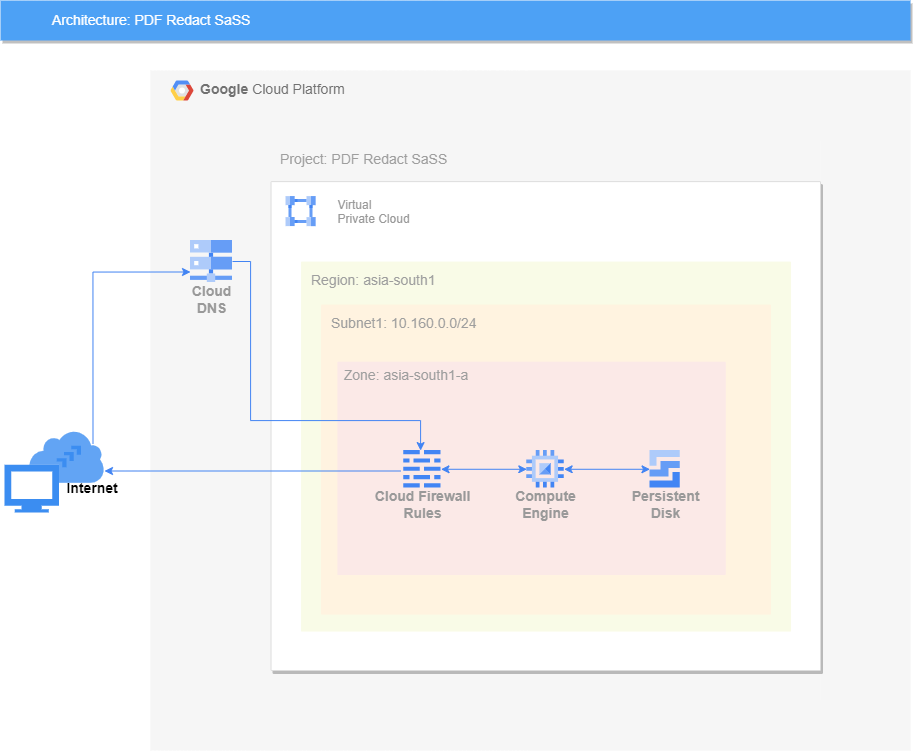

The diagram above was exported from draw.io. Its source (the exported page's mxGraphModel, read from the mxfile embedded in the PNG):
<mxGraphModel dx="1909" dy="965" grid="1" gridSize="10" guides="1" tooltips="1" connect="1" arrows="1" fold="1" page="1" pageScale="1" pageWidth="1169" pageHeight="827" background="none" math="0" shadow="0">
  <root>
    <mxCell id="0" />
    <mxCell id="1" parent="0" />
    <mxCell id="14" value="&lt;b&gt;Google &lt;/b&gt;Cloud Platform" style="fillColor=#F6F6F6;strokeColor=none;shadow=0;gradientColor=none;fontSize=14;align=left;spacing=10;fontColor=#717171;9E9E9E;verticalAlign=top;spacingTop=-4;fontStyle=0;spacingLeft=40;html=1;container=0;" parent="1" vertex="1">
      <mxGeometry x="220" y="190" width="760" height="680" as="geometry" />
    </mxCell>
    <mxCell id="2" value="Architecture: PDF Redact SaSS&amp;nbsp;" style="fillColor=#4DA1F5;strokeColor=none;shadow=1;gradientColor=none;fontSize=14;align=left;spacingLeft=50;fontColor=#ffffff;html=1;" parent="1" vertex="1">
      <mxGeometry x="70" y="120" width="910" height="40" as="geometry" />
    </mxCell>
    <mxCell id="fGogee-YWOhLaWiUv0KE-42" value="" style="sketch=0;html=1;aspect=fixed;strokeColor=none;shadow=0;align=center;verticalAlign=top;fillColor=#3B8DF1;shape=mxgraph.gcp2.internet_connection" parent="1" vertex="1">
      <mxGeometry x="74" y="549" width="100" height="83" as="geometry" />
    </mxCell>
    <mxCell id="fGogee-YWOhLaWiUv0KE-26" value="Project: PDF Redact SaSS" style="sketch=0;points=[[0,0,0],[0.25,0,0],[0.5,0,0],[0.75,0,0],[1,0,0],[1,0.25,0],[1,0.5,0],[1,0.75,0],[1,1,0],[0.75,1,0],[0.5,1,0],[0.25,1,0],[0,1,0],[0,0.75,0],[0,0.5,0],[0,0.25,0]];rounded=1;absoluteArcSize=1;arcSize=2;html=1;strokeColor=none;gradientColor=none;shadow=0;dashed=0;fontSize=12;fontColor=#9E9E9E;align=left;verticalAlign=top;spacing=10;spacingTop=-4;fillColor=#F6F6F6;container=0;" parent="1" vertex="1">
      <mxGeometry x="340" y="260" width="550.15" height="560" as="geometry" />
    </mxCell>
    <mxCell id="15" value="" style="shape=mxgraph.gcp2.google_cloud_platform;fillColor=#F6F6F6;strokeColor=none;shadow=0;gradientColor=none;" parent="1" vertex="1">
      <mxGeometry x="240" y="200" width="23" height="20" as="geometry">
        <mxPoint x="20" y="10" as="offset" />
      </mxGeometry>
    </mxCell>
    <mxCell id="fGogee-YWOhLaWiUv0KE-43" value="Cloud&#10;DNS" style="sketch=0;html=1;verticalAlign=top;labelPosition=center;verticalLabelPosition=bottom;align=center;spacingTop=-6;fontSize=11;fontStyle=1;fontColor=#999999;shape=image;aspect=fixed;imageAspect=0;image=data:image/svg+xml,(base64 omitted: 828 chars);" parent="1" vertex="1">
      <mxGeometry x="260" y="360" width="42" height="42" as="geometry" />
    </mxCell>
    <mxCell id="fGogee-YWOhLaWiUv0KE-33" value="&amp;nbsp; &amp;nbsp; &amp;nbsp; &amp;nbsp; &amp;nbsp; &amp;nbsp; VPC Network" style="sketch=0;points=[[0,0,0],[0.25,0,0],[0.5,0,0],[0.75,0,0],[1,0,0],[1,0.25,0],[1,0.5,0],[1,0.75,0],[1,1,0],[0.75,1,0],[0.5,1,0],[0.25,1,0],[0,1,0],[0,0.75,0],[0,0.5,0],[0,0.25,0]];rounded=1;absoluteArcSize=1;arcSize=2;html=1;strokeColor=none;gradientColor=none;shadow=0;dashed=0;fontSize=12;fontColor=#9E9E9E;align=left;verticalAlign=top;spacing=10;spacingTop=-4;fillColor=#ECEFF1;" parent="1" vertex="1">
      <mxGeometry x="350" y="310" width="540" height="480" as="geometry">
        <mxPoint x="10" y="50" as="offset" />
      </mxGeometry>
    </mxCell>
    <mxCell id="9OPiOl1-3J488z4optOs-27" value="" style="strokeColor=#dddddd;shadow=1;strokeWidth=1;rounded=1;absoluteArcSize=1;arcSize=2;fontStyle=0" vertex="1" parent="fGogee-YWOhLaWiUv0KE-33">
      <mxGeometry x="-9.473684210526315" y="-8.88888888888889" width="549.4736842105262" height="488.88888888888886" as="geometry" />
    </mxCell>
    <mxCell id="9OPiOl1-3J488z4optOs-28" value="Virtual&#10;Private Cloud" style="editableCssRules=.*;fontColor=#999999;shape=image;verticalLabelPosition=middle;labelBackgroundColor=#ffffff;verticalAlign=middle;labelPosition=right;align=left;spacingLeft=20;part=1;points=[];imageAspect=0;image=data:image/svg+xml,(base64 omitted: 996 chars);" vertex="1" parent="9OPiOl1-3J488z4optOs-27">
      <mxGeometry width="30" height="30" relative="1" as="geometry">
        <mxPoint x="15" y="15" as="offset" />
      </mxGeometry>
    </mxCell>
    <mxCell id="fGogee-YWOhLaWiUv0KE-36" value="Region:&amp;nbsp;asia-south1" style="sketch=0;points=[[0,0,0],[0.25,0,0],[0.5,0,0],[0.75,0,0],[1,0,0],[1,0.25,0],[1,0.5,0],[1,0.75,0],[1,1,0],[0.75,1,0],[0.5,1,0],[0.25,1,0],[0,1,0],[0,0.75,0],[0,0.5,0],[0,0.25,0]];rounded=1;absoluteArcSize=1;arcSize=2;html=1;strokeColor=none;gradientColor=none;shadow=0;dashed=0;fontSize=12;fontColor=#9E9E9E;align=left;verticalAlign=top;spacing=10;spacingTop=-4;fillColor=#F9FBE7;" parent="9OPiOl1-3J488z4optOs-27" vertex="1">
      <mxGeometry width="490" height="370" relative="1" as="geometry">
        <mxPoint x="30" y="80" as="offset" />
      </mxGeometry>
    </mxCell>
    <mxCell id="fGogee-YWOhLaWiUv0KE-34" value="Subnet1: 10.160.0.0/24" style="sketch=0;points=[[0,0,0],[0.25,0,0],[0.5,0,0],[0.75,0,0],[1,0,0],[1,0.25,0],[1,0.5,0],[1,0.75,0],[1,1,0],[0.75,1,0],[0.5,1,0],[0.25,1,0],[0,1,0],[0,0.75,0],[0,0.5,0],[0,0.25,0]];rounded=1;absoluteArcSize=1;arcSize=2;html=1;strokeColor=none;gradientColor=none;shadow=0;dashed=0;fontSize=12;fontColor=#9E9E9E;align=left;verticalAlign=top;spacing=10;spacingTop=-4;fillColor=#FFF3E0;container=0;" parent="9OPiOl1-3J488z4optOs-27" vertex="1">
      <mxGeometry width="450" height="310" relative="1" as="geometry">
        <mxPoint x="50" y="123" as="offset" />
      </mxGeometry>
    </mxCell>
    <mxCell id="fGogee-YWOhLaWiUv0KE-35" value="" style="sketch=0;points=[[0,0,0],[0.25,0,0],[0.5,0,0],[0.75,0,0],[1,0,0],[1,0.25,0],[1,0.5,0],[1,0.75,0],[1,1,0],[0.75,1,0],[0.5,1,0],[0.25,1,0],[0,1,0],[0,0.75,0],[0,0.5,0],[0,0.25,0]];rounded=1;absoluteArcSize=1;arcSize=2;html=1;strokeColor=none;gradientColor=none;shadow=0;dashed=0;fontSize=12;fontColor=#9E9E9E;align=left;verticalAlign=top;spacing=10;spacingTop=-4;fillColor=#FBE9E7;" parent="9OPiOl1-3J488z4optOs-27" vertex="1">
      <mxGeometry x="66.3157894736842" y="180.11111111111111" width="388.4210526315789" height="213.33333333333331" as="geometry">
        <mxPoint x="-30" y="80" as="offset" />
      </mxGeometry>
    </mxCell>
    <mxCell id="fGogee-YWOhLaWiUv0KE-41" style="edgeStyle=orthogonalEdgeStyle;rounded=0;orthogonalLoop=1;jettySize=auto;html=1;exitX=1;exitY=0.5;exitDx=0;exitDy=0;strokeColor=#4284f3;startArrow=classic;startFill=1;entryX=0;entryY=0.5;entryDx=0;entryDy=0;" parent="fGogee-YWOhLaWiUv0KE-35" source="9OPiOl1-3J488z4optOs-37" target="9OPiOl1-3J488z4optOs-38" edge="1">
      <mxGeometry relative="1" as="geometry">
        <mxPoint x="119.89894736842076" y="99.90666666666644" as="sourcePoint" />
        <mxPoint x="185.66526315789494" y="104.35555555555543" as="targetPoint" />
      </mxGeometry>
    </mxCell>
    <mxCell id="fGogee-YWOhLaWiUv0KE-50" style="edgeStyle=orthogonalEdgeStyle;rounded=0;orthogonalLoop=1;jettySize=auto;html=1;exitX=1;exitY=0.5;exitDx=0;exitDy=0;entryX=0;entryY=0.5;entryDx=0;entryDy=0;strokeColor=#4284f3;startArrow=classic;startFill=1;" parent="fGogee-YWOhLaWiUv0KE-35" source="9OPiOl1-3J488z4optOs-38" target="9OPiOl1-3J488z4optOs-39" edge="1">
      <mxGeometry relative="1" as="geometry">
        <mxPoint x="228.49578947368423" y="104.35111111111088" as="sourcePoint" />
        <mxPoint x="290.7757894736844" y="104.35111111111088" as="targetPoint" />
      </mxGeometry>
    </mxCell>
    <mxCell id="9OPiOl1-3J488z4optOs-31" value="&lt;span style=&quot;font-weight: normal;&quot;&gt;Zone: asia-south1-a&lt;/span&gt;" style="text;html=1;strokeColor=none;fillColor=none;align=center;verticalAlign=middle;whiteSpace=wrap;rounded=0;fontStyle=1;fontColor=#9e9e9e;" vertex="1" parent="fGogee-YWOhLaWiUv0KE-35">
      <mxGeometry x="4.7368421052631575" width="127.89473684210525" height="26.666666666666664" as="geometry" />
    </mxCell>
    <mxCell id="9OPiOl1-3J488z4optOs-37" value="Cloud Firewall&#10;Rules" style="sketch=0;html=1;verticalAlign=top;labelPosition=center;verticalLabelPosition=bottom;align=center;spacingTop=-6;fontSize=11;fontStyle=1;fontColor=#999999;shape=image;aspect=fixed;imageAspect=0;image=data:image/svg+xml,(base64 omitted: 664 chars);" vertex="1" parent="fGogee-YWOhLaWiUv0KE-35">
      <mxGeometry x="66.3157894736842" y="88.88888888888889" width="37.33333333333333" height="37.33333333333333" as="geometry" />
    </mxCell>
    <mxCell id="9OPiOl1-3J488z4optOs-38" value="Compute&#10;Engine" style="sketch=0;html=1;verticalAlign=top;labelPosition=center;verticalLabelPosition=bottom;align=center;spacingTop=-6;fontSize=11;fontStyle=1;fontColor=#999999;shape=image;aspect=fixed;imageAspect=0;image=data:image/svg+xml,(base64 omitted: 880 chars);" vertex="1" parent="fGogee-YWOhLaWiUv0KE-35">
      <mxGeometry x="189.47368421052627" y="88.88888888888889" width="37.33333333333333" height="37.33333333333333" as="geometry" />
    </mxCell>
    <mxCell id="9OPiOl1-3J488z4optOs-39" value="Persistent&#10;Disk" style="sketch=0;html=1;verticalAlign=top;labelPosition=center;verticalLabelPosition=bottom;align=center;spacingTop=-6;fontSize=11;fontStyle=1;fontColor=#999999;shape=image;aspect=fixed;imageAspect=0;image=data:image/svg+xml,(base64 omitted: 628 chars);" vertex="1" parent="fGogee-YWOhLaWiUv0KE-35">
      <mxGeometry x="312.6315789473684" y="88.88888888888889" width="30.22222222222222" height="37.33333333333333" as="geometry" />
    </mxCell>
    <mxCell id="9OPiOl1-3J488z4optOs-29" value="Untitled Layer" parent="0" />
    <mxCell id="9OPiOl1-3J488z4optOs-30" value="&lt;b&gt;Internet&amp;nbsp;&lt;/b&gt;" style="text;html=1;strokeColor=none;fillColor=none;align=center;verticalAlign=middle;whiteSpace=wrap;rounded=0;" vertex="1" parent="9OPiOl1-3J488z4optOs-29">
      <mxGeometry x="134" y="593" width="60" height="30" as="geometry" />
    </mxCell>
    <mxCell id="9OPiOl1-3J488z4optOs-32" style="edgeStyle=orthogonalEdgeStyle;rounded=0;orthogonalLoop=1;jettySize=auto;html=1;fontColor=#9e9e9e;startArrow=none;startFill=0;endArrow=classic;endFill=1;strokeColor=#4284f3;exitX=-0.085;exitY=0.546;exitDx=0;exitDy=0;exitPerimeter=0;" edge="1" parent="9OPiOl1-3J488z4optOs-29" source="9OPiOl1-3J488z4optOs-37" target="fGogee-YWOhLaWiUv0KE-42">
      <mxGeometry relative="1" as="geometry">
        <mxPoint x="470" y="591" as="sourcePoint" />
      </mxGeometry>
    </mxCell>
    <mxCell id="9OPiOl1-3J488z4optOs-33" style="edgeStyle=orthogonalEdgeStyle;rounded=0;orthogonalLoop=1;jettySize=auto;html=1;exitX=1;exitY=0.5;exitDx=0;exitDy=0;strokeColor=#4284f3;fontColor=#9e9e9e;startArrow=none;startFill=0;endArrow=classic;endFill=1;" edge="1" parent="9OPiOl1-3J488z4optOs-29" source="fGogee-YWOhLaWiUv0KE-43">
      <mxGeometry relative="1" as="geometry">
        <mxPoint x="490" y="570" as="targetPoint" />
        <Array as="points">
          <mxPoint x="320" y="381" />
          <mxPoint x="320" y="540" />
          <mxPoint x="490" y="540" />
          <mxPoint x="490" y="570" />
        </Array>
      </mxGeometry>
    </mxCell>
    <mxCell id="9OPiOl1-3J488z4optOs-34" style="edgeStyle=orthogonalEdgeStyle;rounded=0;orthogonalLoop=1;jettySize=auto;html=1;exitX=0;exitY=0.75;exitDx=0;exitDy=0;entryX=0.885;entryY=0.172;entryDx=0;entryDy=0;entryPerimeter=0;strokeColor=#4284f3;fontColor=#9e9e9e;startArrow=classic;startFill=1;endArrow=none;endFill=0;" edge="1" parent="9OPiOl1-3J488z4optOs-29" source="fGogee-YWOhLaWiUv0KE-43" target="fGogee-YWOhLaWiUv0KE-42">
      <mxGeometry relative="1" as="geometry" />
    </mxCell>
  </root>
</mxGraphModel>